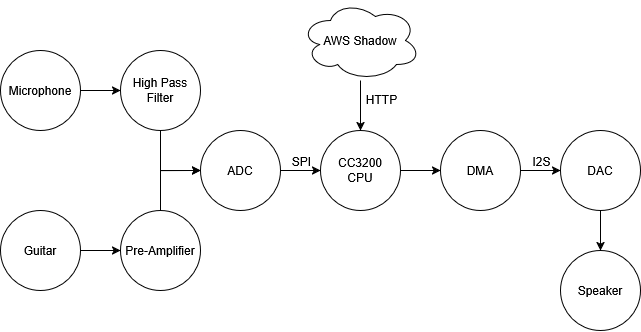

The diagram above was exported from draw.io. Its source (the exported page's mxGraphModel, read from the mxfile embedded in the PNG):
<mxGraphModel dx="932" dy="719" grid="1" gridSize="10" guides="1" tooltips="1" connect="1" arrows="1" fold="1" page="1" pageScale="1" pageWidth="850" pageHeight="1100" background="light-dark(#FFFFFF,#FFFFFF)" math="0" shadow="0">
  <root>
    <mxCell id="0" />
    <mxCell id="1" parent="0" />
    <mxCell id="KOifDxt0XgUtjhVqxs3Q-16" style="edgeStyle=orthogonalEdgeStyle;rounded=0;orthogonalLoop=1;jettySize=auto;html=1;exitX=1;exitY=0.5;exitDx=0;exitDy=0;entryX=0;entryY=0.5;entryDx=0;entryDy=0;fontFamily=Helvetica;fontSize=12;fontColor=light-dark(#000000,#000000);strokeColor=light-dark(#000000,#000000);" edge="1" parent="1" source="KOifDxt0XgUtjhVqxs3Q-1" target="KOifDxt0XgUtjhVqxs3Q-4">
      <mxGeometry relative="1" as="geometry" />
    </mxCell>
    <mxCell id="KOifDxt0XgUtjhVqxs3Q-1" value="Microphone" style="ellipse;whiteSpace=wrap;html=1;aspect=fixed;fillColor=light-dark(#FFFFFF,#FFFFFF);strokeColor=light-dark(#000000,#000000);fontColor=light-dark(#000000,#000000);" vertex="1" parent="1">
      <mxGeometry x="40" y="120" width="80" height="80" as="geometry" />
    </mxCell>
    <mxCell id="KOifDxt0XgUtjhVqxs3Q-17" style="edgeStyle=orthogonalEdgeStyle;shape=connector;rounded=0;orthogonalLoop=1;jettySize=auto;html=1;exitX=1;exitY=0.5;exitDx=0;exitDy=0;entryX=0;entryY=0.5;entryDx=0;entryDy=0;strokeColor=light-dark(#000000,#000000);align=center;verticalAlign=middle;fontFamily=Helvetica;fontSize=12;fontColor=light-dark(#000000,#000000);labelBackgroundColor=default;endArrow=classic;" edge="1" parent="1" source="KOifDxt0XgUtjhVqxs3Q-3" target="KOifDxt0XgUtjhVqxs3Q-5">
      <mxGeometry relative="1" as="geometry" />
    </mxCell>
    <mxCell id="KOifDxt0XgUtjhVqxs3Q-3" value="Guitar" style="ellipse;whiteSpace=wrap;html=1;aspect=fixed;strokeColor=light-dark(#000000,#000000);align=center;verticalAlign=middle;fontFamily=Helvetica;fontSize=12;fontColor=light-dark(#000000,#000000);fillColor=light-dark(#FFFFFF,#FFFFFF);" vertex="1" parent="1">
      <mxGeometry x="40" y="280" width="80" height="80" as="geometry" />
    </mxCell>
    <mxCell id="KOifDxt0XgUtjhVqxs3Q-19" style="edgeStyle=orthogonalEdgeStyle;shape=connector;rounded=0;orthogonalLoop=1;jettySize=auto;html=1;exitX=0.5;exitY=1;exitDx=0;exitDy=0;strokeColor=light-dark(#000000,#000000);align=center;verticalAlign=middle;fontFamily=Helvetica;fontSize=12;fontColor=light-dark(#000000,#000000);labelBackgroundColor=default;endArrow=classic;" edge="1" parent="1" source="KOifDxt0XgUtjhVqxs3Q-4">
      <mxGeometry relative="1" as="geometry">
        <mxPoint x="240" y="240" as="targetPoint" />
        <Array as="points">
          <mxPoint x="200" y="240" />
        </Array>
      </mxGeometry>
    </mxCell>
    <mxCell id="KOifDxt0XgUtjhVqxs3Q-4" value="High Pass Filter" style="ellipse;whiteSpace=wrap;html=1;aspect=fixed;strokeColor=light-dark(#000000,#000000);align=center;verticalAlign=middle;fontFamily=Helvetica;fontSize=12;fontColor=light-dark(#000000,#000000);fillColor=light-dark(#FFFFFF,#FFFFFF);" vertex="1" parent="1">
      <mxGeometry x="160" y="120" width="80" height="80" as="geometry" />
    </mxCell>
    <mxCell id="KOifDxt0XgUtjhVqxs3Q-18" style="edgeStyle=orthogonalEdgeStyle;shape=connector;rounded=0;orthogonalLoop=1;jettySize=auto;html=1;exitX=0.5;exitY=0;exitDx=0;exitDy=0;entryX=0;entryY=0.5;entryDx=0;entryDy=0;strokeColor=light-dark(#000000,#000000);align=center;verticalAlign=middle;fontFamily=Helvetica;fontSize=12;fontColor=light-dark(#000000,#000000);labelBackgroundColor=default;endArrow=classic;" edge="1" parent="1" source="KOifDxt0XgUtjhVqxs3Q-5" target="KOifDxt0XgUtjhVqxs3Q-6">
      <mxGeometry relative="1" as="geometry" />
    </mxCell>
    <mxCell id="KOifDxt0XgUtjhVqxs3Q-5" value="Pre-Amplifier" style="ellipse;whiteSpace=wrap;html=1;aspect=fixed;strokeColor=light-dark(#000000,#000000);align=center;verticalAlign=middle;fontFamily=Helvetica;fontSize=12;fontColor=light-dark(#000000,#000000);fillColor=light-dark(#FFFFFF,#FFFFFF);" vertex="1" parent="1">
      <mxGeometry x="160" y="280" width="80" height="80" as="geometry" />
    </mxCell>
    <mxCell id="KOifDxt0XgUtjhVqxs3Q-20" style="edgeStyle=orthogonalEdgeStyle;shape=connector;rounded=0;orthogonalLoop=1;jettySize=auto;html=1;exitX=1;exitY=0.5;exitDx=0;exitDy=0;entryX=0;entryY=0.5;entryDx=0;entryDy=0;strokeColor=light-dark(#000000,#000000);align=center;verticalAlign=middle;fontFamily=Helvetica;fontSize=12;fontColor=light-dark(#000000,#000000);labelBackgroundColor=default;endArrow=classic;" edge="1" parent="1" source="KOifDxt0XgUtjhVqxs3Q-6" target="KOifDxt0XgUtjhVqxs3Q-9">
      <mxGeometry relative="1" as="geometry" />
    </mxCell>
    <mxCell id="KOifDxt0XgUtjhVqxs3Q-6" value="&lt;div&gt;ADC&lt;/div&gt;" style="ellipse;whiteSpace=wrap;html=1;aspect=fixed;strokeColor=light-dark(#000000,#000000);align=center;verticalAlign=middle;fontFamily=Helvetica;fontSize=12;fontColor=light-dark(#000000,#000000);fillColor=light-dark(#FFFFFF,#FFFFFF);" vertex="1" parent="1">
      <mxGeometry x="240" y="200" width="80" height="80" as="geometry" />
    </mxCell>
    <mxCell id="KOifDxt0XgUtjhVqxs3Q-21" style="edgeStyle=orthogonalEdgeStyle;shape=connector;rounded=0;orthogonalLoop=1;jettySize=auto;html=1;exitX=1;exitY=0.5;exitDx=0;exitDy=0;entryX=0;entryY=0.5;entryDx=0;entryDy=0;strokeColor=light-dark(#000000,#000000);align=center;verticalAlign=middle;fontFamily=Helvetica;fontSize=12;fontColor=light-dark(#000000,#000000);labelBackgroundColor=default;endArrow=classic;" edge="1" parent="1" source="KOifDxt0XgUtjhVqxs3Q-9" target="KOifDxt0XgUtjhVqxs3Q-10">
      <mxGeometry relative="1" as="geometry" />
    </mxCell>
    <mxCell id="KOifDxt0XgUtjhVqxs3Q-9" value="&lt;div&gt;CC3200&lt;/div&gt;&lt;div&gt;CPU&lt;/div&gt;" style="ellipse;whiteSpace=wrap;html=1;aspect=fixed;strokeColor=light-dark(#000000,#000000);align=center;verticalAlign=middle;fontFamily=Helvetica;fontSize=12;fontColor=light-dark(#000000,#000000);fillColor=light-dark(#FFFFFF,#FFFFFF);" vertex="1" parent="1">
      <mxGeometry x="360" y="200" width="80" height="80" as="geometry" />
    </mxCell>
    <mxCell id="KOifDxt0XgUtjhVqxs3Q-22" style="edgeStyle=orthogonalEdgeStyle;shape=connector;rounded=0;orthogonalLoop=1;jettySize=auto;html=1;exitX=1;exitY=0.5;exitDx=0;exitDy=0;entryX=0;entryY=0.5;entryDx=0;entryDy=0;strokeColor=light-dark(#000000,#000000);align=center;verticalAlign=middle;fontFamily=Helvetica;fontSize=12;fontColor=light-dark(#000000,#000000);labelBackgroundColor=default;endArrow=classic;" edge="1" parent="1" source="KOifDxt0XgUtjhVqxs3Q-10" target="KOifDxt0XgUtjhVqxs3Q-14">
      <mxGeometry relative="1" as="geometry" />
    </mxCell>
    <mxCell id="KOifDxt0XgUtjhVqxs3Q-29" value="I2S" style="edgeLabel;html=1;align=center;verticalAlign=middle;resizable=0;points=[];strokeColor=light-dark(#000000,#000000);fontFamily=Helvetica;fontSize=12;fontColor=light-dark(#000000,#000000);labelBackgroundColor=light-dark(#000000,#FFFFFF);fillColor=light-dark(#FFFFFF,#FFFFFF);" vertex="1" connectable="0" parent="KOifDxt0XgUtjhVqxs3Q-22">
      <mxGeometry x="-0.3" y="2" relative="1" as="geometry">
        <mxPoint x="6" y="-8" as="offset" />
      </mxGeometry>
    </mxCell>
    <mxCell id="KOifDxt0XgUtjhVqxs3Q-10" value="DMA" style="ellipse;whiteSpace=wrap;html=1;aspect=fixed;strokeColor=light-dark(#000000,#000000);align=center;verticalAlign=middle;fontFamily=Helvetica;fontSize=12;fontColor=light-dark(#000000,#000000);fillColor=light-dark(#FFFFFF,#FFFFFF);" vertex="1" parent="1">
      <mxGeometry x="480" y="200" width="80" height="80" as="geometry" />
    </mxCell>
    <mxCell id="KOifDxt0XgUtjhVqxs3Q-13" value="AWS Shadow" style="ellipse;shape=cloud;whiteSpace=wrap;html=1;strokeColor=light-dark(#000000,#000000);align=center;verticalAlign=middle;fontFamily=Helvetica;fontSize=12;fontColor=light-dark(#000000,#000000);fillColor=light-dark(#FFFFFF,#FFFFFF);" vertex="1" parent="1">
      <mxGeometry x="340" y="70" width="120" height="80" as="geometry" />
    </mxCell>
    <mxCell id="KOifDxt0XgUtjhVqxs3Q-23" style="edgeStyle=orthogonalEdgeStyle;shape=connector;rounded=0;orthogonalLoop=1;jettySize=auto;html=1;exitX=0.5;exitY=1;exitDx=0;exitDy=0;entryX=0.5;entryY=0;entryDx=0;entryDy=0;strokeColor=light-dark(#000000,#000000);align=center;verticalAlign=middle;fontFamily=Helvetica;fontSize=12;fontColor=light-dark(#000000,#000000);labelBackgroundColor=default;endArrow=classic;" edge="1" parent="1" source="KOifDxt0XgUtjhVqxs3Q-14" target="KOifDxt0XgUtjhVqxs3Q-15">
      <mxGeometry relative="1" as="geometry" />
    </mxCell>
    <mxCell id="KOifDxt0XgUtjhVqxs3Q-14" value="DAC" style="ellipse;whiteSpace=wrap;html=1;aspect=fixed;strokeColor=light-dark(#000000,#000000);align=center;verticalAlign=middle;fontFamily=Helvetica;fontSize=12;fontColor=light-dark(#000000,#000000);fillColor=light-dark(#FFFFFF,#FFFFFF);" vertex="1" parent="1">
      <mxGeometry x="600" y="200" width="80" height="80" as="geometry" />
    </mxCell>
    <mxCell id="KOifDxt0XgUtjhVqxs3Q-15" value="Speaker" style="ellipse;whiteSpace=wrap;html=1;aspect=fixed;strokeColor=light-dark(#000000,#000000);align=center;verticalAlign=middle;fontFamily=Helvetica;fontSize=12;fontColor=light-dark(#000000,#000000);fillColor=light-dark(#FFFFFF,#FFFFFF);" vertex="1" parent="1">
      <mxGeometry x="600" y="320" width="80" height="80" as="geometry" />
    </mxCell>
    <mxCell id="KOifDxt0XgUtjhVqxs3Q-27" value="" style="endArrow=classic;html=1;rounded=0;strokeColor=light-dark(#000000,#000000);align=center;verticalAlign=middle;fontFamily=Helvetica;fontSize=12;fontColor=light-dark(#000000,#000000);labelBackgroundColor=default;edgeStyle=orthogonalEdgeStyle;entryX=0.5;entryY=0;entryDx=0;entryDy=0;" edge="1" parent="1" source="KOifDxt0XgUtjhVqxs3Q-13" target="KOifDxt0XgUtjhVqxs3Q-9">
      <mxGeometry width="50" height="50" relative="1" as="geometry">
        <mxPoint x="400" y="150" as="sourcePoint" />
        <mxPoint x="410" y="170" as="targetPoint" />
        <Array as="points" />
      </mxGeometry>
    </mxCell>
    <mxCell id="KOifDxt0XgUtjhVqxs3Q-32" value="HTTP" style="edgeLabel;html=1;align=center;verticalAlign=middle;resizable=0;points=[];strokeColor=light-dark(#000000,#000000);fontFamily=Helvetica;fontSize=12;fontColor=light-dark(#000000,#000000);labelBackgroundColor=light-dark(#FFFFFF,#FFFFFF);fillColor=light-dark(#FFFFFF,#FFFFFF);" vertex="1" connectable="0" parent="KOifDxt0XgUtjhVqxs3Q-27">
      <mxGeometry x="-0.24" relative="1" as="geometry">
        <mxPoint x="20" as="offset" />
      </mxGeometry>
    </mxCell>
    <mxCell id="KOifDxt0XgUtjhVqxs3Q-31" value="SPI" style="edgeLabel;html=1;align=center;verticalAlign=middle;resizable=0;points=[];strokeColor=light-dark(#000000,#000000);fontFamily=Helvetica;fontSize=12;fontColor=light-dark(#000000,#000000);labelBackgroundColor=light-dark(#000000,#FFFFFF);fillColor=light-dark(#FFFFFF,#FFFFFF);" vertex="1" connectable="0" parent="1">
      <mxGeometry x="340" y="230" as="geometry" />
    </mxCell>
  </root>
</mxGraphModel>